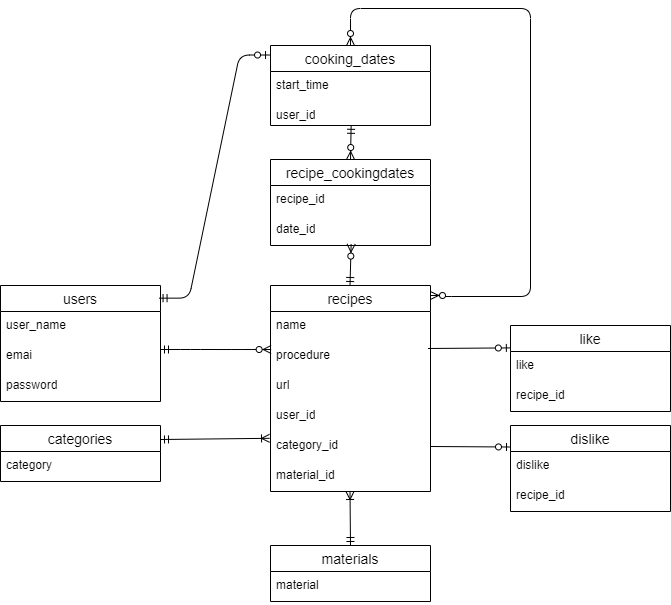

The diagram above was exported from draw.io. Its source (the exported page's mxGraphModel, read from the mxfile embedded in the PNG):
<mxGraphModel dx="2069" dy="1732" grid="1" gridSize="10" guides="1" tooltips="1" connect="1" arrows="1" fold="1" page="1" pageScale="1" pageWidth="827" pageHeight="1169" math="0" shadow="0">
  <root>
    <mxCell id="0" />
    <mxCell id="1" parent="0" />
    <mxCell id="2" value="users" style="swimlane;fontStyle=0;childLayout=stackLayout;horizontal=1;startSize=26;horizontalStack=0;resizeParent=1;resizeParentMax=0;resizeLast=0;collapsible=1;marginBottom=0;align=center;fontSize=14;" parent="1" vertex="1">
      <mxGeometry x="-750" y="40" width="160" height="116" as="geometry" />
    </mxCell>
    <mxCell id="3" value="user_name" style="text;strokeColor=none;fillColor=none;spacingLeft=4;spacingRight=4;overflow=hidden;rotatable=0;points=[[0,0.5],[1,0.5]];portConstraint=eastwest;fontSize=12;whiteSpace=wrap;html=1;" parent="2" vertex="1">
      <mxGeometry y="26" width="160" height="30" as="geometry" />
    </mxCell>
    <mxCell id="4" value="emai" style="text;strokeColor=none;fillColor=none;spacingLeft=4;spacingRight=4;overflow=hidden;rotatable=0;points=[[0,0.5],[1,0.5]];portConstraint=eastwest;fontSize=12;whiteSpace=wrap;html=1;" parent="2" vertex="1">
      <mxGeometry y="56" width="160" height="30" as="geometry" />
    </mxCell>
    <mxCell id="5" value="password" style="text;strokeColor=none;fillColor=none;spacingLeft=4;spacingRight=4;overflow=hidden;rotatable=0;points=[[0,0.5],[1,0.5]];portConstraint=eastwest;fontSize=12;whiteSpace=wrap;html=1;" parent="2" vertex="1">
      <mxGeometry y="86" width="160" height="30" as="geometry" />
    </mxCell>
    <mxCell id="6" value="recipes" style="swimlane;fontStyle=0;childLayout=stackLayout;horizontal=1;startSize=26;horizontalStack=0;resizeParent=1;resizeParentMax=0;resizeLast=0;collapsible=1;marginBottom=0;align=center;fontSize=14;" parent="1" vertex="1">
      <mxGeometry x="-480" y="40" width="160" height="206" as="geometry" />
    </mxCell>
    <mxCell id="35" value="" style="edgeStyle=entityRelationEdgeStyle;fontSize=12;html=1;endArrow=ERzeroToMany;startArrow=ERmandOne;entryX=0.004;entryY=0.267;entryDx=0;entryDy=0;entryPerimeter=0;" parent="6" edge="1">
      <mxGeometry width="100" height="100" relative="1" as="geometry">
        <mxPoint x="-110" y="64" as="sourcePoint" />
        <mxPoint x="0.6400000000001" y="64.00999999999999" as="targetPoint" />
        <Array as="points">
          <mxPoint x="-50" y="71" />
          <mxPoint x="-20" y="66" />
          <mxPoint y="71" />
        </Array>
      </mxGeometry>
    </mxCell>
    <mxCell id="7" value="name" style="text;strokeColor=none;fillColor=none;spacingLeft=4;spacingRight=4;overflow=hidden;rotatable=0;points=[[0,0.5],[1,0.5]];portConstraint=eastwest;fontSize=12;whiteSpace=wrap;html=1;" parent="6" vertex="1">
      <mxGeometry y="26" width="160" height="30" as="geometry" />
    </mxCell>
    <mxCell id="9" value="procedure" style="text;strokeColor=none;fillColor=none;spacingLeft=4;spacingRight=4;overflow=hidden;rotatable=0;points=[[0,0.5],[1,0.5]];portConstraint=eastwest;fontSize=12;whiteSpace=wrap;html=1;" parent="6" vertex="1">
      <mxGeometry y="56" width="160" height="30" as="geometry" />
    </mxCell>
    <mxCell id="51" value="url" style="text;strokeColor=none;fillColor=none;spacingLeft=4;spacingRight=4;overflow=hidden;rotatable=0;points=[[0,0.5],[1,0.5]];portConstraint=eastwest;fontSize=12;whiteSpace=wrap;html=1;" parent="6" vertex="1">
      <mxGeometry y="86" width="160" height="30" as="geometry" />
    </mxCell>
    <mxCell id="13" value="user_id" style="text;strokeColor=none;fillColor=none;spacingLeft=4;spacingRight=4;overflow=hidden;rotatable=0;points=[[0,0.5],[1,0.5]];portConstraint=eastwest;fontSize=12;whiteSpace=wrap;html=1;" parent="6" vertex="1">
      <mxGeometry y="116" width="160" height="30" as="geometry" />
    </mxCell>
    <mxCell id="78" value="category_id" style="text;strokeColor=none;fillColor=none;spacingLeft=4;spacingRight=4;overflow=hidden;rotatable=0;points=[[0,0.5],[1,0.5]];portConstraint=eastwest;fontSize=12;whiteSpace=wrap;html=1;" parent="6" vertex="1">
      <mxGeometry y="146" width="160" height="30" as="geometry" />
    </mxCell>
    <mxCell id="79" value="material_id" style="text;strokeColor=none;fillColor=none;spacingLeft=4;spacingRight=4;overflow=hidden;rotatable=0;points=[[0,0.5],[1,0.5]];portConstraint=eastwest;fontSize=12;whiteSpace=wrap;html=1;" parent="6" vertex="1">
      <mxGeometry y="176" width="160" height="30" as="geometry" />
    </mxCell>
    <mxCell id="14" value="categories" style="swimlane;fontStyle=0;childLayout=stackLayout;horizontal=1;startSize=26;horizontalStack=0;resizeParent=1;resizeParentMax=0;resizeLast=0;collapsible=1;marginBottom=0;align=center;fontSize=14;" parent="1" vertex="1">
      <mxGeometry x="-750" y="180" width="160" height="56" as="geometry" />
    </mxCell>
    <mxCell id="15" value="category" style="text;strokeColor=none;fillColor=none;spacingLeft=4;spacingRight=4;overflow=hidden;rotatable=0;points=[[0,0.5],[1,0.5]];portConstraint=eastwest;fontSize=12;whiteSpace=wrap;html=1;" parent="14" vertex="1">
      <mxGeometry y="26" width="160" height="30" as="geometry" />
    </mxCell>
    <mxCell id="20" value="cooking_dates" style="swimlane;fontStyle=0;childLayout=stackLayout;horizontal=1;startSize=26;horizontalStack=0;resizeParent=1;resizeParentMax=0;resizeLast=0;collapsible=1;marginBottom=0;align=center;fontSize=14;" parent="1" vertex="1">
      <mxGeometry x="-480" y="-200" width="160" height="80" as="geometry" />
    </mxCell>
    <mxCell id="21" value="start_time" style="text;strokeColor=none;fillColor=none;spacingLeft=4;spacingRight=4;overflow=hidden;rotatable=0;points=[[0,0.5],[1,0.5]];portConstraint=eastwest;fontSize=12;whiteSpace=wrap;html=1;" parent="20" vertex="1">
      <mxGeometry y="26" width="160" height="30" as="geometry" />
    </mxCell>
    <mxCell id="83" value="user_id" style="text;strokeColor=none;fillColor=none;spacingLeft=4;spacingRight=4;overflow=hidden;rotatable=0;points=[[0,0.5],[1,0.5]];portConstraint=eastwest;fontSize=12;whiteSpace=wrap;html=1;" parent="20" vertex="1">
      <mxGeometry y="56" width="160" height="24" as="geometry" />
    </mxCell>
    <mxCell id="26" value="dislike" style="swimlane;fontStyle=0;childLayout=stackLayout;horizontal=1;startSize=26;horizontalStack=0;resizeParent=1;resizeParentMax=0;resizeLast=0;collapsible=1;marginBottom=0;align=center;fontSize=14;" parent="1" vertex="1">
      <mxGeometry x="-240" y="180" width="160" height="86" as="geometry" />
    </mxCell>
    <mxCell id="27" value="dislike" style="text;strokeColor=none;fillColor=none;spacingLeft=4;spacingRight=4;overflow=hidden;rotatable=0;points=[[0,0.5],[1,0.5]];portConstraint=eastwest;fontSize=12;whiteSpace=wrap;html=1;" parent="26" vertex="1">
      <mxGeometry y="26" width="160" height="30" as="geometry" />
    </mxCell>
    <mxCell id="50" value="recipe_id" style="text;strokeColor=none;fillColor=none;spacingLeft=4;spacingRight=4;overflow=hidden;rotatable=0;points=[[0,0.5],[1,0.5]];portConstraint=eastwest;fontSize=12;whiteSpace=wrap;html=1;" parent="26" vertex="1">
      <mxGeometry y="56" width="160" height="30" as="geometry" />
    </mxCell>
    <mxCell id="30" value="like" style="swimlane;fontStyle=0;childLayout=stackLayout;horizontal=1;startSize=26;horizontalStack=0;resizeParent=1;resizeParentMax=0;resizeLast=0;collapsible=1;marginBottom=0;align=center;fontSize=14;" parent="1" vertex="1">
      <mxGeometry x="-240" y="80" width="160" height="86" as="geometry" />
    </mxCell>
    <mxCell id="31" value="like" style="text;strokeColor=none;fillColor=none;spacingLeft=4;spacingRight=4;overflow=hidden;rotatable=0;points=[[0,0.5],[1,0.5]];portConstraint=eastwest;fontSize=12;whiteSpace=wrap;html=1;" parent="30" vertex="1">
      <mxGeometry y="26" width="160" height="30" as="geometry" />
    </mxCell>
    <mxCell id="49" value="recipe_id" style="text;strokeColor=none;fillColor=none;spacingLeft=4;spacingRight=4;overflow=hidden;rotatable=0;points=[[0,0.5],[1,0.5]];portConstraint=eastwest;fontSize=12;whiteSpace=wrap;html=1;" parent="30" vertex="1">
      <mxGeometry y="56" width="160" height="30" as="geometry" />
    </mxCell>
    <mxCell id="41" value="" style="fontSize=12;html=1;endArrow=ERoneToMany;startArrow=ERmandOne;exitX=1;exitY=0.25;exitDx=0;exitDy=0;entryX=-0.006;entryY=0.227;entryDx=0;entryDy=0;entryPerimeter=0;" parent="1" source="14" target="78" edge="1">
      <mxGeometry width="100" height="100" relative="1" as="geometry">
        <mxPoint x="-412.5" y="280" as="sourcePoint" />
        <mxPoint x="-490" y="210" as="targetPoint" />
      </mxGeometry>
    </mxCell>
    <mxCell id="44" value="" style="fontSize=12;html=1;endArrow=ERzeroToOne;endFill=1;entryX=-0.001;entryY=-0.12;entryDx=0;entryDy=0;entryPerimeter=0;exitX=0.984;exitY=0.233;exitDx=0;exitDy=0;exitPerimeter=0;" parent="1" target="31" edge="1" source="9">
      <mxGeometry width="100" height="100" relative="1" as="geometry">
        <mxPoint x="-320" y="110" as="sourcePoint" />
        <mxPoint x="-200" y="110.5" as="targetPoint" />
      </mxGeometry>
    </mxCell>
    <mxCell id="46" value="" style="fontSize=12;html=1;endArrow=ERzeroToOne;endFill=1;entryX=0;entryY=0.25;entryDx=0;entryDy=0;exitX=1;exitY=0.5;exitDx=0;exitDy=0;" parent="1" target="26" edge="1" source="78">
      <mxGeometry width="100" height="100" relative="1" as="geometry">
        <mxPoint x="-320" y="170" as="sourcePoint" />
        <mxPoint x="-230" y="170" as="targetPoint" />
      </mxGeometry>
    </mxCell>
    <mxCell id="52" value="materials" style="swimlane;fontStyle=0;childLayout=stackLayout;horizontal=1;startSize=26;horizontalStack=0;resizeParent=1;resizeParentMax=0;resizeLast=0;collapsible=1;marginBottom=0;align=center;fontSize=14;" parent="1" vertex="1">
      <mxGeometry x="-480" y="300" width="160" height="56" as="geometry" />
    </mxCell>
    <mxCell id="55" value="material" style="text;strokeColor=none;fillColor=none;spacingLeft=4;spacingRight=4;overflow=hidden;rotatable=0;points=[[0,0.5],[1,0.5]];portConstraint=eastwest;fontSize=12;whiteSpace=wrap;html=1;" parent="52" vertex="1">
      <mxGeometry y="26" width="160" height="30" as="geometry" />
    </mxCell>
    <mxCell id="71" value="" style="fontSize=12;html=1;endArrow=ERoneToMany;startArrow=ERmandOne;entryX=0.499;entryY=1.027;entryDx=0;entryDy=0;entryPerimeter=0;" parent="1" edge="1">
      <mxGeometry width="100" height="100" relative="1" as="geometry">
        <mxPoint x="-400" y="300" as="sourcePoint" />
        <mxPoint x="-400.50000000000006" y="245.99999999999994" as="targetPoint" />
      </mxGeometry>
    </mxCell>
    <mxCell id="81" value="" style="fontSize=12;html=1;endArrow=ERzeroToOne;startArrow=ERmandOne;edgeStyle=entityRelationEdgeStyle;entryX=-0.006;entryY=0.119;entryDx=0;entryDy=0;entryPerimeter=0;elbow=vertical;exitX=0.991;exitY=0.109;exitDx=0;exitDy=0;exitPerimeter=0;" parent="1" source="2" target="20" edge="1">
      <mxGeometry width="100" height="100" relative="1" as="geometry">
        <mxPoint x="-740" as="sourcePoint" />
        <mxPoint x="-512.56" y="-107.35799999999995" as="targetPoint" />
        <Array as="points">
          <mxPoint x="-500" y="-100" />
        </Array>
      </mxGeometry>
    </mxCell>
    <mxCell id="84" value="recipe_cookingdates" style="swimlane;fontStyle=0;childLayout=stackLayout;horizontal=1;startSize=26;horizontalStack=0;resizeParent=1;resizeParentMax=0;resizeLast=0;collapsible=1;marginBottom=0;align=center;fontSize=14;" parent="1" vertex="1">
      <mxGeometry x="-480" y="-86" width="160" height="86" as="geometry" />
    </mxCell>
    <mxCell id="86" value="recipe_id" style="text;strokeColor=none;fillColor=none;spacingLeft=4;spacingRight=4;overflow=hidden;rotatable=0;points=[[0,0.5],[1,0.5]];portConstraint=eastwest;fontSize=12;whiteSpace=wrap;html=1;" parent="84" vertex="1">
      <mxGeometry y="26" width="160" height="30" as="geometry" />
    </mxCell>
    <mxCell id="87" value="date_id" style="text;strokeColor=none;fillColor=none;spacingLeft=4;spacingRight=4;overflow=hidden;rotatable=0;points=[[0,0.5],[1,0.5]];portConstraint=eastwest;fontSize=12;whiteSpace=wrap;html=1;" parent="84" vertex="1">
      <mxGeometry y="56" width="160" height="30" as="geometry" />
    </mxCell>
    <mxCell id="88" value="" style="fontSize=12;html=1;endArrow=ERzeroToMany;startArrow=ERmandOne;entryX=0.504;entryY=0.953;entryDx=0;entryDy=0;entryPerimeter=0;" parent="1" target="87" edge="1">
      <mxGeometry width="100" height="100" relative="1" as="geometry">
        <mxPoint x="-400.5" y="40" as="sourcePoint" />
        <mxPoint x="-400" y="-30" as="targetPoint" />
      </mxGeometry>
    </mxCell>
    <mxCell id="89" value="" style="fontSize=12;html=1;endArrow=ERzeroToMany;startArrow=ERmandOne;entryX=0.5;entryY=0;entryDx=0;entryDy=0;exitX=0.504;exitY=0.992;exitDx=0;exitDy=0;exitPerimeter=0;" parent="1" source="83" edge="1" target="84">
      <mxGeometry width="100" height="100" relative="1" as="geometry">
        <mxPoint x="-400" y="-110" as="sourcePoint" />
        <mxPoint x="-400.5" y="-120" as="targetPoint" />
      </mxGeometry>
    </mxCell>
    <mxCell id="92" value="" style="edgeStyle=orthogonalEdgeStyle;fontSize=12;html=1;endArrow=ERzeroToMany;endFill=1;startArrow=ERzeroToMany;" parent="1" target="20" edge="1">
      <mxGeometry width="100" height="100" relative="1" as="geometry">
        <mxPoint x="-320" y="50" as="sourcePoint" />
        <mxPoint x="-220" y="-240" as="targetPoint" />
        <Array as="points">
          <mxPoint x="-309" y="50" />
          <mxPoint x="-309" y="51" />
          <mxPoint x="-220" y="51" />
          <mxPoint x="-220" y="-237" />
        </Array>
      </mxGeometry>
    </mxCell>
  </root>
</mxGraphModel>